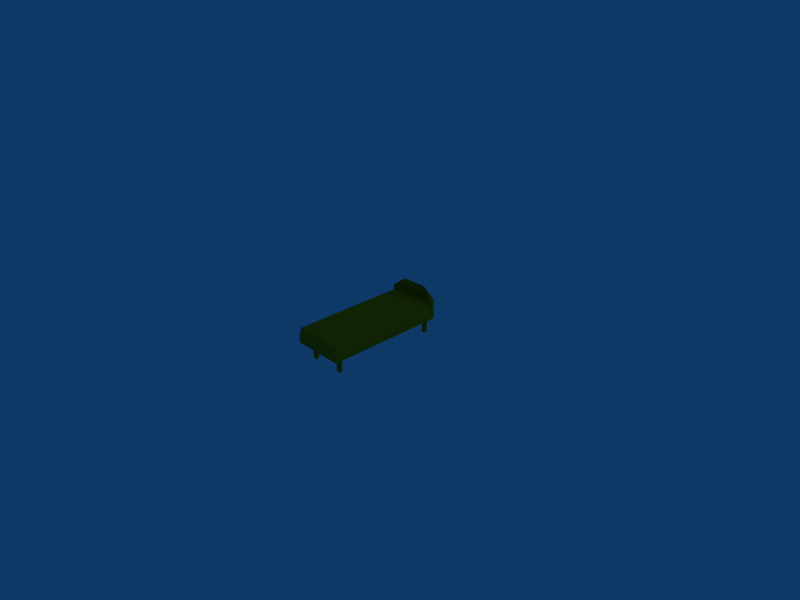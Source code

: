 # Source: bed.blend  (saved by Blender 2.49.2; exported with 4.5.12 LTS)
import bpy
from mathutils import Matrix  # noqa: F401  (used for matrix-valued properties, if any)

bpy.ops.wm.read_factory_settings(use_empty=True)
scene = bpy.context.scene
scene.name = 'Scene'

# ---- collections
col_collection_1 = bpy.data.collections.new('Collection 1'); scene.collection.children.link(col_collection_1)

# ---- materials (node trees are filled in below, after node groups)
mat_bed = bpy.data.materials.new('bed')
mat_bed.alpha_threshold = 0.0
mat_bed.diffuse_color = (0.6927, 0.5446, 0.04477, 1.0)
mat_bed.specular_color = (0.0, 0.0, 0.0)
mat_bed.roughness = 0.5
mat_bed.line_color = (0.0, 0.0, 0.0, 1.0)

# ---- material node trees

# ---- world
world_world = bpy.data.worlds.new('World'); scene.world = world_world
world_world.color = (0.05656, 0.2208, 0.4)
world_world.use_sun_shadow = False
world_world.sun_shadow_jitter_overblur = 0.0
world_world.cycles.sampling_method = 'MANUAL'
world_world.cycles.sample_map_resolution = 256

# ---- cameras
cam_camera = bpy.data.cameras.new('Camera')
cam_camera.passepartout_alpha = 0.2
cam_camera.clip_end = 100.0
cam_camera.lens = 35.0
cam_camera.ortho_scale = 7.314
cam_camera.show_passepartout = False
cam_camera.show_safe_areas = True
cam_camera.dof.focus_distance = 0.0
cam_camera.dof.aperture_fstop = 128.0

# ---- lights
light_spot = bpy.data.lights.new('Spot', 'POINT')
light_spot.transmission_factor = 0.0
light_spot.cutoff_distance = 30.0
light_spot.energy = 100.0
light_spot.shadow_buffer_clip_start = 1.001
light_spot.shadow_soft_size = 1.0
light_spot.shadow_maximum_resolution = 0.006
light_spot.use_absolute_resolution = True
light_spot.cycles.use_multiple_importance_sampling = False

# ---- meshes
me_bed = bpy.data.meshes.new('bed')
me_bed.from_pydata([(0.3901, 0.7771, -0.01552), (0.3901, -1.073, -0.01552), (-0.4099, -1.073, -0.01552), (-0.4099, 0.7771, -0.01552), (0.3901, 0.7271, 0.08448), (0.3901, -1.073, 0.08448), (-0.4099, -1.073, 0.08448), (-0.4099, 0.7271, 0.08448), (0.3901, 0.7771, 0.2845), (-0.4099, 0.7771, 0.2845), (0.3901, 0.7271, 0.2845), (-0.4099, 0.7271, 0.2845), (0.1901, 0.7771, 0.4345), (-0.2099, 0.7771, 0.4345), (0.1901, 0.7271, 0.4345), (-0.2099, 0.7271, 0.4345), (0.2904, -0.8972, -0.2615), (0.2904, -0.9472, -0.2615), (0.2404, -0.9472, -0.2615), (0.2404, -0.8972, -0.2615), (0.2904, -0.8972, -0.0102), (0.2904, -0.9472, -0.0102), (0.2404, -0.9472, -0.0102), (0.2404, -0.8972, -0.0102), (-0.2755, -0.8972, -0.0102), (-0.2755, -0.9472, -0.0102), (-0.2255, -0.9472, -0.0102), (-0.2255, -0.8972, -0.0102), (-0.2755, -0.8972, -0.2615), (-0.2755, -0.9472, -0.2615), (-0.2255, -0.9472, -0.2615), (-0.2255, -0.8972, -0.2615), (-0.2255, 0.7341, -0.2615), (-0.2255, 0.6841, -0.2615), (-0.2755, 0.6841, -0.2615), (-0.2755, 0.7341, -0.2615), (-0.2255, 0.7341, -0.0102), (-0.2255, 0.6841, -0.0102), (-0.2755, 0.6841, -0.0102), (-0.2755, 0.7341, -0.0102), (0.2404, 0.7341, -0.0102), (0.2404, 0.6841, -0.0102), (0.2904, 0.6841, -0.0102), (0.2904, 0.7341, -0.0102), (0.2404, 0.7341, -0.2615), (0.2404, 0.6841, -0.2615), (0.2904, 0.6841, -0.2615), (0.2904, 0.7341, -0.2615), (0.3901, 0.7271, 0.08448), (0.3901, -1.073, 0.08448), (-0.4099, -1.073, 0.08448), (-0.4099, 0.7271, 0.08448), (0.3701, 0.7271, 0.2145), (0.3701, -1.043, 0.2145), (-0.3899, -1.043, 0.2145), (-0.3899, 0.7271, 0.2145)], [], [(1, 5, 6, 2), (0, 4, 5, 1), (4, 7, 6, 5), (2, 6, 7, 3), (12, 14, 15, 13), (0, 8, 10, 4), (8, 12, 14, 10), (9, 13, 15, 11), (3, 9, 11, 7), (0, 8, 9, 3), (0, 1, 2, 3), (8, 12, 13, 9), (10, 11, 15, 14), (4, 7, 11, 10), (18, 19, 16, 17), (20, 23, 22, 21), (16, 20, 21, 17), (17, 21, 22, 18), (18, 22, 23, 19), (19, 23, 20, 16), (28, 24, 27, 31), (29, 25, 24, 28), (30, 26, 25, 29), (31, 27, 26, 30), (27, 24, 25, 26), (29, 28, 31, 30), (34, 35, 32, 33), (36, 39, 38, 37), (32, 36, 37, 33), (33, 37, 38, 34), (34, 38, 39, 35), (35, 39, 36, 32), (44, 40, 43, 47), (45, 41, 40, 44), (46, 42, 41, 45), (47, 43, 42, 46), (43, 40, 41, 42), (45, 44, 47, 46), (50, 51, 48, 49), (52, 55, 54, 53), (48, 52, 53, 49), (49, 53, 54, 50), (50, 54, 55, 51), (51, 55, 52, 48)])
me_bed.polygons.foreach_set('use_smooth', [0, 0, 0, 0, 1, 0, 1, 1, 0, 0, 0, 1, 1, 0, 0, 0, 0, 0, 0, 0, 0, 0, 0, 0, 0, 0, 0, 0, 0, 0, 0, 0, 0, 0, 0, 0, 0, 0, 0, 0, 0, 0, 0, 0])
_uv = me_bed.uv_layers.new(name='UVTex')
_uv.uv.foreach_set('vector', [0.2485, 0.214, 0.2483, 0.2424, 0.04907, 0.2424, 0.04907, 0.214, 0.282, 0.7112, 0.2481, 0.6885, 0.2483, 0.2424, 0.282, 0.2424, 0.2481, 0.6885, 0.04907, 0.6884, 0.04907, 0.2424, 0.2483, 0.2424, 0.01137, 0.2424, 0.04907, 0.2424, 0.04907, 0.6884, 0.01137, 0.7112, 0.7274, 0.09578, 0.5497, 0.09578, 0.5497, 0.1185, 0.7274, 0.1185, 0.9633, 0.1185, 0.8454, 0.1185, 0.8453, 0.09578, 0.9633, 0.09578, 0.8454, 0.1185, 0.7274, 0.1185, 0.7274, 0.09578, 0.8453, 0.09578, 0.5497, 0.1185, 0.5497, 0.09578, 0.4299, 0.09578, 0.4299, 0.1185, 0.4299, 0.1185, 0.4299, 0.09578, 0.3345, 0.09578, 0.3345, 0.1185, 0.9726, 0.7444, 0.9726, 0.8946, 0.5721, 0.8946, 0.5721, 0.7444, 0.282, 0.7112, 0.282, 0.2424, 0.4806, 0.2424, 0.4806, 0.7112, 0.9726, 0.8946, 0.8725, 0.9697, 0.6722, 0.9697, 0.5721, 0.8946, 0.04625, 0.8812, 0.4908, 0.8812, 0.3796, 0.9646, 0.1574, 0.9646, 0.04625, 0.7701, 0.4908, 0.7701, 0.4908, 0.8812, 0.04625, 0.8812, 0.2407, 0.1045, 0.2778, 0.1045, 0.2778, 0.1416, 0.2407, 0.1416, 0.01734, 0.1416, 0.01734, 0.1045, 0.0544, 0.1045, 0.0544, 0.1416, 0.2407, 0.1786, 0.0544, 0.1786, 0.0544, 0.1416, 0.2407, 0.1416, 0.2407, 0.1416, 0.0544, 0.1416, 0.0544, 0.1045, 0.2407, 0.1045, 0.2407, 0.1045, 0.0544, 0.1045, 0.0544, 0.06745, 0.2407, 0.06745, 0.2407, 0.06745, 0.0544, 0.06745, 0.0544, 0.03038, 0.2407, 0.03038, 0.2407, 0.06745, 0.0544, 0.06745, 0.0544, 0.03038, 0.2407, 0.03038, 0.2407, 0.1045, 0.0544, 0.1045, 0.0544, 0.06745, 0.2407, 0.06745, 0.2407, 0.1416, 0.0544, 0.1416, 0.0544, 0.1045, 0.2407, 0.1045, 0.2407, 0.1786, 0.0544, 0.1786, 0.0544, 0.1416, 0.2407, 0.1416, 0.01734, 0.1416, 0.01734, 0.1045, 0.0544, 0.1045, 0.0544, 0.1416, 0.2407, 0.1045, 0.2778, 0.1045, 0.2778, 0.1416, 0.2407, 0.1416, 0.2407, 0.1045, 0.2778, 0.1045, 0.2778, 0.1416, 0.2407, 0.1416, 0.01734, 0.1416, 0.01734, 0.1045, 0.0544, 0.1045, 0.0544, 0.1416, 0.2407, 0.1786, 0.0544, 0.1786, 0.0544, 0.1416, 0.2407, 0.1416, 0.2407, 0.1416, 0.0544, 0.1416, 0.0544, 0.1045, 0.2407, 0.1045, 0.2407, 0.1045, 0.0544, 0.1045, 0.0544, 0.06745, 0.2407, 0.06745, 0.2407, 0.06745, 0.0544, 0.06745, 0.0544, 0.03038, 0.2407, 0.03038, 0.2407, 0.06745, 0.0544, 0.06745, 0.0544, 0.03038, 0.2407, 0.03038, 0.2407, 0.1045, 0.0544, 0.1045, 0.0544, 0.06745, 0.2407, 0.06745, 0.2407, 0.1416, 0.0544, 0.1416, 0.0544, 0.1045, 0.2407, 0.1045, 0.2407, 0.1786, 0.0544, 0.1786, 0.0544, 0.1416, 0.2407, 0.1416, 0.01734, 0.1416, 0.01734, 0.1045, 0.0544, 0.1045, 0.0544, 0.1416, 0.2407, 0.1045, 0.2778, 0.1045, 0.2778, 0.1416, 0.2407, 0.1416, 0.6906, 0.2571, 0.6907, 0.6808, 0.5017, 0.6808, 0.5016, 0.2571, 0.9276, 0.6808, 0.743, 0.6808, 0.743, 0.2571, 0.9276, 0.2571, 0.9801, 0.6808, 0.9276, 0.6808, 0.9276, 0.2571, 0.9805, 0.2571, 0.9276, 0.2318, 0.9276, 0.2571, 0.743, 0.2571, 0.743, 0.2318, 0.6906, 0.2571, 0.743, 0.2571, 0.743, 0.6808, 0.6907, 0.6808, 0.743, 0.7131, 0.743, 0.6808, 0.9276, 0.6808, 0.9276, 0.7131])
me_bed.materials.append(mat_bed)
me_bed.use_remesh_preserve_volume = False
me_bed.use_remesh_preserve_attributes = False
me_bed.use_mirror_vertex_groups = False
me_bed.update()

# ---- objects
ob_bed = bpy.data.objects.new('bed', me_bed)
ob_lamp = bpy.data.objects.new('Lamp', light_spot)
ob_camera = bpy.data.objects.new('Camera', cam_camera)

# ---- transforms, parenting, visibility, modifiers, constraints
ob_bed.location = (0.0, 0.0, 0.0)
ob_bed.lock_rotations_4d = False
ob_bed.empty_display_type = 'ARROWS'
ob_bed.color = (0.0, 0.0, 0.0, 1.0)
ob_bed.lineart.crease_threshold = 0.0
ob_lamp.location = (4.076, 1.005, 5.904)
ob_lamp.rotation_euler = (0.6503, 0.05522, 1.866)
ob_lamp.lock_rotations_4d = False
ob_lamp.empty_display_type = 'ARROWS'
ob_lamp.color = (0.0, 0.0, 0.0, 0.0)
ob_lamp.lineart.crease_threshold = 0.0
ob_camera.location = (7.481, -6.508, 5.344)
ob_camera.rotation_euler = (1.109, 0.01082, 0.8149)
ob_camera.lock_rotations_4d = False
ob_camera.empty_display_type = 'ARROWS'
ob_camera.color = (0.0, 0.0, 0.0, 0.0)
ob_camera.display_type = 'WIRE'
ob_camera.lineart.crease_threshold = 0.0

# ---- collection membership
col_collection_1.objects.link(ob_bed)
col_collection_1.objects.link(ob_lamp)
col_collection_1.objects.link(ob_camera)

# ---- scene / render settings (as saved in the file)
scene.camera = ob_camera
scene.frame_start = 1; scene.frame_end = 250; scene.frame_set(1)
scene.render.engine = 'BLENDER_EEVEE_NEXT'
scene.render.image_settings.file_format = 'JPEG'
scene.render.image_settings.color_mode = 'RGB'
scene.render.image_settings.compression = 90
scene.render.resolution_x = 800
scene.render.resolution_y = 600
scene.render.pixel_aspect_x = 100.0
scene.render.pixel_aspect_y = 100.0
scene.render.fps = 25
scene.render.dither_intensity = 0.0
scene.render.use_compositing = False
scene.render.use_sequencer = False
scene.render.bake_margin = 2
scene.render.bake_bias = 0.0
scene.render.use_stamp_time = False
scene.render.use_stamp_date = False
scene.render.use_stamp_frame = False
scene.render.use_stamp_camera = False
scene.render.use_stamp_scene = False
scene.render.use_stamp_filename = False
scene.render.use_stamp_render_time = False
scene.render.stamp_font_size = 0
scene.cycles.use_denoising = False
scene.cycles.samples = 10
scene.cycles.sampling_pattern = 'TABULATED_SOBOL'
scene.cycles.light_sampling_threshold = 0.0
scene.cycles.use_adaptive_sampling = False
scene.cycles.use_light_tree = False
scene.cycles.blur_glossy = 0.0
scene.cycles.volume_bounces = 1
scene.cycles.pixel_filter_type = 'GAUSSIAN'
scene.cycles.sample_clamp_indirect = 0.0
scene.view_settings.view_transform = 'Raw'
bpy.context.view_layer.update()
